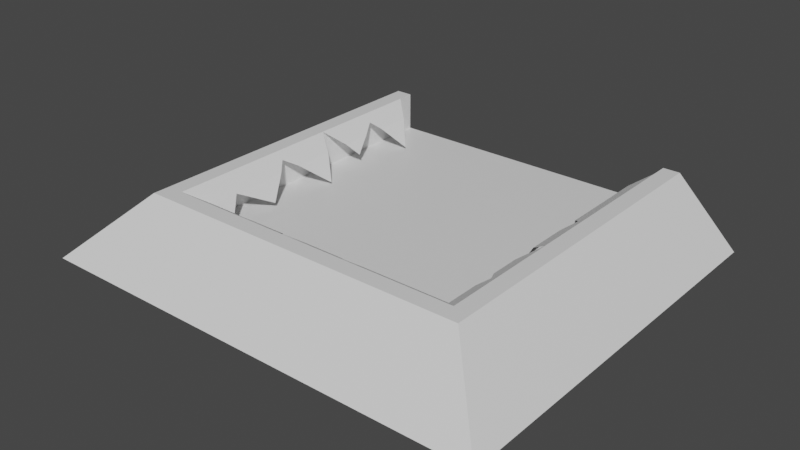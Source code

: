 # Source: Passable_Obstacle_-_Water_1_Open_.blend  (saved by Blender 2.83.19; exported with 4.5.12 LTS)
import bpy
from mathutils import Matrix  # noqa: F401  (used for matrix-valued properties, if any)

bpy.ops.wm.read_factory_settings(use_empty=True)
scene = bpy.context.scene
scene.name = 'Scene'

# ---- collections
col_collection = bpy.data.collections.new('Collection'); scene.collection.children.link(col_collection)

# ---- materials (node trees are filled in below, after node groups)
mat_material = bpy.data.materials.new('Material')
mat_material.alpha_threshold = 0.0
mat_material.use_transparent_shadow = False
mat_material.line_color = (0.0, 0.0, 0.0, 1.0)

# ---- material node trees
mat_material.use_nodes = True; mat_material.node_tree.nodes.clear()
_N = mat_material.node_tree.nodes; _L = mat_material.node_tree.links
n0 = _N.new('ShaderNodeOutputMaterial'); n0.name = 'Material Output'; n0.location = (300, 300)
n1 = _N.new('ShaderNodeBsdfPrincipled'); n1.name = 'Principled BSDF'; n1.location = (10, 300)
n1.distribution = 'GGX'
n1.subsurface_method = 'BURLEY'
n1.inputs[2].default_value = 0.4
n1.inputs[3].default_value = 1.45
n1.inputs[27].default_value = (0.0, 0.0, 0.0, 1.0)
n1.inputs[28].default_value = 1.0
_L.new(n1.outputs[0], n0.inputs[0])
n0.is_active_output = True

# ---- world
world_world = bpy.data.worlds.new('World'); scene.world = world_world
world_world.use_nodes = True; world_world.node_tree.nodes.clear()
_N = world_world.node_tree.nodes; _L = world_world.node_tree.links
n0 = _N.new('ShaderNodeOutputWorld'); n0.name = 'World Output'; n0.location = (300, 300)
n1 = _N.new('ShaderNodeBackground'); n1.name = 'Background'; n1.location = (10, 300)
n1.inputs[0].default_value = (0.05088, 0.05088, 0.05088, 1.0)
_L.new(n1.outputs[0], n0.inputs[0])
n0.is_active_output = True
world_world.color = (0.05088, 0.05088, 0.05088)
world_world.use_sun_shadow = False
world_world.sun_shadow_jitter_overblur = 0.0

# ---- meshes
me_cube = bpy.data.meshes.new('Cube')
me_cube.from_pydata([(1.0, 1.0, 1.0), (1.0, -1.0, 1.0), (-1.0, 1.0, 1.0), (-1.0, -1.0, 1.0), (1.0, 0.9, 1.0), (1.0, -0.9, 1.0), (-1.0, -0.9, 1.0), (-1.0, 0.9, 1.0), (0.9, -1.0, 1.0), (-0.9, -1.0, 1.0), (-0.9, 1.0, 1.0), (0.9, 1.0, 1.0), (-0.9, 0.9, 1.0), (0.9, 0.9, 1.0), (-0.9, -0.9, 1.0), (0.9, -0.9, 1.0), (-0.9, 0.9, 0.7708), (0.9, 0.9, 0.7708), (-0.9, -0.9, 0.7708), (0.9, -0.9, 0.7708), (1.368, 1.0, 0.6358), (-1.368, -1.368, 0.6358), (1.368, -1.368, 0.6358), (-1.368, 1.0, 0.6358), (1.368, 0.8632, 0.6358), (1.368, -1.231, 0.6358), (-1.368, -1.231, 0.6358), (-1.368, 0.8632, 0.6358), (1.231, -1.368, 0.6358), (-1.231, -1.368, 0.6358), (-0.9, 1.0, 0.7708), (0.9, 1.0, 0.7708)], [], [(14, 6, 3, 9), (29, 9, 3, 21), (27, 7, 2, 23), (25, 5, 1, 22), (20, 0, 4, 24), (24, 4, 5, 25), (21, 3, 6, 26), (26, 6, 7, 27), (10, 2, 7, 12), (12, 7, 6, 14), (4, 13, 15, 5), (31, 17, 13, 11), (0, 11, 13, 4), (16, 30, 10, 12), (22, 1, 8, 28), (28, 8, 9, 29), (5, 15, 8, 1), (15, 14, 9, 8), (15, 13, 17, 19), (12, 14, 18, 16), (14, 15, 19, 18)])
_uv = me_cube.uv_layers.new(name='UVMap')
_uv.uv.foreach_set('vector', [0.7917, 0.6667, 0.875, 0.6667, 0.875, 0.75, 0.7917, 0.75, 0.5, 0.9167, 0.625, 0.9167, 0.625, 1.0, 0.5, 1.0, 0.5, 0.1667, 0.625, 0.1667, 0.625, 0.25, 0.5, 0.25, 0.5, 0.6667, 0.625, 0.6667, 0.625, 0.75, 0.5, 0.75, 0.5, 0.5, 0.625, 0.5, 0.625, 0.5833, 0.5, 0.5833, 0.5, 0.5833, 0.625, 0.5833, 0.625, 0.6667, 0.5, 0.6667, 0.5, 0.0, 0.625, 0.0, 0.625, 0.08333, 0.5, 0.08333, 0.5, 0.08333, 0.625, 0.08333, 0.625, 0.1667, 0.5, 0.1667, 0.7917, 0.5, 0.875, 0.5, 0.875, 0.5833, 0.7917, 0.5833, 0.7917, 0.5833, 0.875, 0.5833, 0.875, 0.6667, 0.7917, 0.6667, 0.625, 0.5833, 0.7083, 0.5833, 0.7083, 0.6667, 0.625, 0.6667, 0.0, 0.0, 0.7083, 0.5833, 0.7083, 0.5833, 0.7083, 0.5, 0.625, 0.5, 0.7083, 0.5, 0.7083, 0.5833, 0.625, 0.5833, 0.7917, 0.5833, 0.0, 0.0, 0.7917, 0.5, 0.7917, 0.5833, 0.5, 0.75, 0.625, 0.75, 0.625, 0.8333, 0.5, 0.8333, 0.5, 0.8333, 0.625, 0.8333, 0.625, 0.9167, 0.5, 0.9167, 0.625, 0.6667, 0.7083, 0.6667, 0.7083, 0.75, 0.625, 0.75, 0.7083, 0.6667, 0.7917, 0.6667, 0.7917, 0.75, 0.7083, 0.75, 0.7083, 0.6667, 0.7083, 0.5833, 0.7083, 0.5833, 0.7083, 0.6667, 0.7917, 0.5833, 0.7917, 0.6667, 0.7917, 0.6667, 0.7917, 0.5833, 0.7917, 0.6667, 0.7083, 0.6667, 0.7083, 0.6667, 0.7917, 0.6667])
me_cube.materials.append(mat_material)
me_cube.use_remesh_preserve_volume = False
me_cube.use_remesh_preserve_attributes = False
me_cube.use_mirror_vertex_groups = False
me_cube.update()
me_cube_001 = bpy.data.meshes.new('Cube.001')
me_cube_001.from_pydata([], [], [])
_uv = me_cube_001.uv_layers.new(name='UVMap')
_uv.uv.foreach_set('vector', [])
me_cube_001.materials.append(mat_material)
me_cube_001.use_remesh_preserve_volume = False
me_cube_001.use_remesh_preserve_attributes = False
me_cube_001.use_mirror_vertex_groups = False
me_cube_001.update()
me_cube_002 = bpy.data.meshes.new('Cube.002')
me_cube_002.from_pydata([], [], [])
_uv = me_cube_002.uv_layers.new(name='UVMap')
_uv.uv.foreach_set('vector', [])
me_cube_002.materials.append(mat_material)
me_cube_002.use_remesh_preserve_volume = False
me_cube_002.use_remesh_preserve_attributes = False
me_cube_002.use_mirror_vertex_groups = False
me_cube_002.update()
me_cube_003 = bpy.data.meshes.new('Cube.003')
me_cube_003.from_pydata([], [], [])
_uv = me_cube_003.uv_layers.new(name='UVMap')
_uv.uv.foreach_set('vector', [])
me_cube_003.materials.append(mat_material)
me_cube_003.use_remesh_preserve_volume = False
me_cube_003.use_remesh_preserve_attributes = False
me_cube_003.use_mirror_vertex_groups = False
me_cube_003.update()
me_cube_026 = bpy.data.meshes.new('Cube.026')
me_cube_026.from_pydata([(-0.9, 1.0, 0.7708), (0.9, 1.0, 0.7708), (-0.9, -0.9, 0.7708), (0.9, -0.9, 0.7708)], [], [(1, 0, 2, 3)])
_uv = me_cube_026.uv_layers.new(name='UVMap')
_uv.uv.foreach_set('vector', [0.7083, 0.5833, 0.7917, 0.5833, 0.7917, 0.6667, 0.7083, 0.6667])
me_cube_026.materials.append(mat_material)
me_cube_026.use_remesh_preserve_volume = False
me_cube_026.use_remesh_preserve_attributes = False
me_cube_026.use_mirror_vertex_groups = False
me_cube_026.update()
me_plane = bpy.data.meshes.new('Plane')
me_plane.from_pydata([(0.2211, -0.8615, -0.04458), (0.2211, 0.9385, -0.04458), (-0.06635, 0.7865, -0.1254), (-0.06635, 0.01572, -0.1254), (-0.06635, -0.6591, -0.1254), (0.08557, -0.7616, -0.05871), (0.08557, -0.5458, -0.05871), (0.08557, -0.4037, -0.05871), (0.08557, -0.2246, -0.05871), (0.08557, -0.0683, -0.05871), (0.08557, 0.1767, -0.05871), (0.08557, 0.3181, -0.05871), (0.08557, 0.6566, -0.05871), (0.08557, 0.8663, -0.05871), (0.2211, -0.1431, -0.04458), (0.1585, 0.2457, -0.0511), (0.1553, -0.5051, -0.05143), (-0.03782, 0.4517, -0.1129), (0.005256, -0.2831, -0.09398)], [], [(5, 0, 14, 8, 7, 16, 6), (9, 14, 1, 13, 12, 11, 15, 10), (4, 5, 6), (13, 2, 12), (12, 17, 11), (10, 3, 9), (8, 18, 7)])
_uv = me_plane.uv_layers.new(name='UVMap')
_uv.uv.foreach_set('vector', [0.5, 0.0555, 1.0, 0.0, 1.0, 0.3991, 0.5, 0.3539, 0.5, 0.2543, 0.7574, 0.198, 0.5, 0.1754, 0.5, 0.4407, 1.0, 0.3991, 1.0, 1.0, 0.5, 0.9599, 0.5, 0.8434, 0.5, 0.6554, 0.769, 0.6151, 0.5, 0.5768, 0.0, 0.1124, 0.5, 0.0555, 0.5, 0.1754, 0.5, 0.9599, 0.0, 0.9156, 0.5, 0.8434, 0.5, 0.8434, 0.09388, 0.7296, 0.5, 0.6554, 0.5, 0.5768, 0.0, 0.4874, 0.5, 0.4407, 0.5, 0.3539, 0.2357, 0.3214, 0.5, 0.2543])
me_plane.use_remesh_fix_poles = True
me_plane.use_remesh_preserve_attributes = False
me_plane.use_mirror_vertex_groups = False
me_plane.update()
me_plane_002 = bpy.data.meshes.new('Plane.002')
me_plane_002.from_pydata([(0.2211, -0.8615, -0.2063), (0.2211, 0.9385, -0.2063), (-0.06635, 0.7865, -0.2871), (-0.06635, 0.01572, -0.2871), (-0.06635, -0.6591, -0.2871), (0.08557, -0.7616, -0.2204), (0.08557, -0.5458, -0.2204), (0.08557, -0.4037, -0.2204), (0.08557, -0.2246, -0.2204), (0.08557, -0.0683, -0.2204), (0.08557, 0.1767, -0.2204), (0.08557, 0.3181, -0.2204), (0.08557, 0.6566, -0.2204), (0.08557, 0.8663, -0.2204), (0.2211, -0.1431, -0.2063), (0.1585, 0.2457, -0.2128), (0.1553, -0.5051, -0.2131), (-0.03782, 0.4517, -0.2746), (0.005256, -0.2831, -0.2557)], [], [(5, 0, 14, 8, 7, 16, 6), (9, 14, 1, 13, 12, 11, 15, 10), (4, 5, 6), (13, 2, 12), (12, 17, 11), (10, 3, 9), (8, 18, 7)])
_uv = me_plane_002.uv_layers.new(name='UVMap')
_uv.uv.foreach_set('vector', [0.5, 0.0555, 1.0, 0.0, 1.0, 0.3991, 0.5, 0.3539, 0.5, 0.2543, 0.7574, 0.198, 0.5, 0.1754, 0.5, 0.4407, 1.0, 0.3991, 1.0, 1.0, 0.5, 0.9599, 0.5, 0.8434, 0.5, 0.6554, 0.769, 0.6151, 0.5, 0.5768, 0.0, 0.1124, 0.5, 0.0555, 0.5, 0.1754, 0.5, 0.9599, 0.0, 0.9156, 0.5, 0.8434, 0.5, 0.8434, 0.09388, 0.7296, 0.5, 0.6554, 0.5, 0.5768, 0.0, 0.4874, 0.5, 0.4407, 0.5, 0.3539, 0.2357, 0.3214, 0.5, 0.2543])
me_plane_002.use_remesh_fix_poles = True
me_plane_002.use_remesh_preserve_attributes = False
me_plane_002.use_mirror_vertex_groups = False
me_plane_002.update()
me_plane_001 = bpy.data.meshes.new('Plane.001')
me_plane_001.from_pydata([(0.2211, -0.8615, -0.1254), (0.2211, 0.9385, -0.1254), (-0.06635, 0.7865, -0.2063), (-0.06635, 0.01572, -0.2063), (-0.06635, -0.6591, -0.2063), (0.08557, -0.7616, -0.1396), (0.08557, -0.5458, -0.1396), (0.08557, -0.4037, -0.1396), (0.08557, -0.2246, -0.1396), (0.08557, -0.0683, -0.1396), (0.08557, 0.1767, -0.1396), (0.08557, 0.3181, -0.1396), (0.08557, 0.6566, -0.1396), (0.08557, 0.8663, -0.1396), (0.2211, -0.1431, -0.1254), (0.1585, 0.2457, -0.1319), (0.1553, -0.5051, -0.1323), (-0.03782, 0.4517, -0.1937), (0.005256, -0.2831, -0.1748)], [], [(5, 0, 14, 8, 7, 16, 6), (9, 14, 1, 13, 12, 11, 15, 10), (4, 5, 6), (13, 2, 12), (12, 17, 11), (10, 3, 9), (8, 18, 7)])
_uv = me_plane_001.uv_layers.new(name='UVMap')
_uv.uv.foreach_set('vector', [0.5, 0.0555, 1.0, 0.0, 1.0, 0.3991, 0.5, 0.3539, 0.5, 0.2543, 0.7574, 0.198, 0.5, 0.1754, 0.5, 0.4407, 1.0, 0.3991, 1.0, 1.0, 0.5, 0.9599, 0.5, 0.8434, 0.5, 0.6554, 0.769, 0.6151, 0.5, 0.5768, 0.0, 0.1124, 0.5, 0.0555, 0.5, 0.1754, 0.5, 0.9599, 0.0, 0.9156, 0.5, 0.8434, 0.5, 0.8434, 0.09388, 0.7296, 0.5, 0.6554, 0.5, 0.5768, 0.0, 0.4874, 0.5, 0.4407, 0.5, 0.3539, 0.2357, 0.3214, 0.5, 0.2543])
me_plane_001.use_remesh_fix_poles = True
me_plane_001.use_remesh_preserve_attributes = False
me_plane_001.use_mirror_vertex_groups = False
me_plane_001.update()

# ---- objects
ob_cube = bpy.data.objects.new('Cube', me_cube)
ob_cube_001 = bpy.data.objects.new('Cube.001', me_cube_001)
ob_cube_002 = bpy.data.objects.new('Cube.002', me_cube_002)
ob_cube_003 = bpy.data.objects.new('Cube.003', me_cube_003)
ob_cube_022 = bpy.data.objects.new('Cube.022', me_cube_026)
ob_plane = bpy.data.objects.new('Plane', me_plane)
ob_plane_002 = bpy.data.objects.new('Plane.002', me_plane_002)
ob_plane_001 = bpy.data.objects.new('Plane.001', me_plane_001)

# ---- transforms, parenting, visibility, modifiers, constraints
ob_cube.location = (0.0, 0.0, 0.0)
ob_cube.lock_rotations_4d = False
ob_cube.empty_display_type = 'ARROWS'
ob_cube.lineart.crease_threshold = 0.0
ob_cube_001.location = (-0.02107, 0.8079, 0.9284)
ob_cube_001.lock_rotations_4d = False
ob_cube_001.empty_display_type = 'ARROWS'
ob_cube_001.lineart.crease_threshold = 0.0
ob_cube_002.location = (-0.8079, -0.02107, 0.9284)
ob_cube_002.rotation_euler = (0.0, -0.0, 1.571)
ob_cube_002.lock_rotations_4d = False
ob_cube_002.empty_display_type = 'ARROWS'
ob_cube_002.lineart.crease_threshold = 0.0
ob_cube_003.location = (0.02107, -0.8079, 0.9284)
ob_cube_003.rotation_euler = (0.0, -0.0, 3.142)
ob_cube_003.lock_rotations_4d = False
ob_cube_003.empty_display_type = 'ARROWS'
ob_cube_003.lineart.crease_threshold = 0.0
ob_cube_022.location = (0.0, 0.0, 0.0)
ob_cube_022.lock_rotations_4d = False
ob_cube_022.empty_display_type = 'ARROWS'
ob_cube_022.lineart.crease_threshold = 0.0
ob_plane.location = (0.6854, -0.03848, 0.9307)
ob_plane.rotation_euler = (0.0, -0.5114, 0.0)
ob_plane.lineart.crease_threshold = 0.0
ob_plane_002.location = (-0.03848, -0.6063, 1.072)
ob_plane_002.rotation_euler = (0.0, -0.5114, 4.712)
ob_plane_002.lineart.crease_threshold = 0.0
ob_plane_001.location = (-0.6458, 0.03848, 1.001)
ob_plane_001.rotation_euler = (0.0, -0.5114, 3.142)
ob_plane_001.lineart.crease_threshold = 0.0

# ---- collection membership
col_collection.objects.link(ob_cube)
col_collection.objects.link(ob_cube_001)
col_collection.objects.link(ob_cube_002)
col_collection.objects.link(ob_cube_003)
col_collection.objects.link(ob_cube_022)
col_collection.objects.link(ob_plane)
col_collection.objects.link(ob_plane_002)
col_collection.objects.link(ob_plane_001)

# ---- scene / render settings (as saved in the file)
scene.frame_start = 1; scene.frame_end = 250; scene.frame_set(1)
scene.render.engine = 'BLENDER_EEVEE_NEXT'
scene.cycles.use_denoising = False
scene.cycles.samples = 128
scene.cycles.sampling_pattern = 'TABULATED_SOBOL'
scene.cycles.use_adaptive_sampling = False
scene.cycles.use_light_tree = False
scene.view_settings.view_transform = 'Filmic'
bpy.context.view_layer.update()

# ---- added for rendering (the .blend has no active camera and no usable light): camera, sun
cam_auto = bpy.data.cameras.new('AutoCamera')
cam_auto.lens = 50.0
cam_auto.sensor_width = 36.0
cam_auto.clip_end = 1000.0
ob_auto_camera = bpy.data.objects.new('AutoCamera', cam_auto)
scene.collection.objects.link(ob_auto_camera)
ob_auto_camera.location = (3.36439, -4.22117, 3.50942)
ob_auto_camera.rotation_euler = (1.09748, -7.21219e-08, 0.694738)
scene.camera = ob_auto_camera
light_auto_sun = bpy.data.lights.new('AutoSun', 'SUN')
light_auto_sun.energy = 3.0
light_auto_sun.angle = 0.0523599
ob_auto_sun = bpy.data.objects.new('AutoSun', light_auto_sun)
scene.collection.objects.link(ob_auto_sun)
ob_auto_sun.rotation_euler = (0.872665, 0.174533, 0.523599)
bpy.context.view_layer.update()
